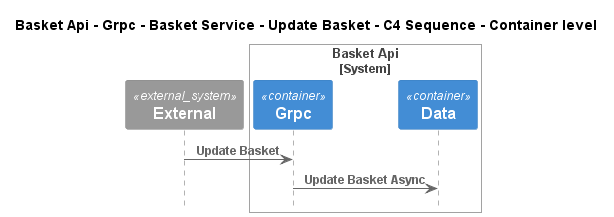

The diagram above was rendered by PlantUML. Its source (embedded in the PNG):
@startuml
!pragma layout smetana
!include ..\..\..\..\..\..\..\..\..\..\..\.c4s\C4_Sequence.puml

title Basket Api - Grpc - Basket Service - Update Basket - C4 Sequence - Container level

System_Ext(C4InterFlow.SoftwareSystems.ExternalSystem, "External", "")

System_Boundary(dotnet.eShop.Architecture.SoftwareSystems.BasketApi, "Basket Api")
    Container(dotnet.eShop.Architecture.SoftwareSystems.BasketApi.Containers.Grpc, "Grpc", "", "")
    Container(dotnet.eShop.Architecture.SoftwareSystems.BasketApi.Containers.Data, "Data", "", "")
Boundary_End()

Rel(C4InterFlow.SoftwareSystems.ExternalSystem, dotnet.eShop.Architecture.SoftwareSystems.BasketApi.Containers.Grpc, "Update Basket")
Rel(dotnet.eShop.Architecture.SoftwareSystems.BasketApi.Containers.Grpc, dotnet.eShop.Architecture.SoftwareSystems.BasketApi.Containers.Data, "Update Basket Async")


@enduml